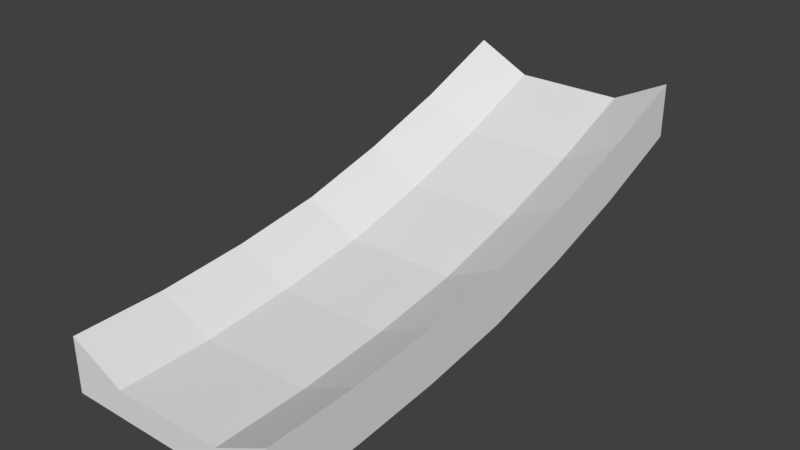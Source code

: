 # Source: TileRamp2.blend  (saved by Blender 2.78.0; exported with 4.5.12 LTS)
import bpy
from mathutils import Matrix  # noqa: F401  (used for matrix-valued properties, if any)

bpy.ops.wm.read_factory_settings(use_empty=True)
scene = bpy.context.scene
scene.name = 'Scene'

# ---- collections
col_collection_1 = bpy.data.collections.new('Collection 1'); scene.collection.children.link(col_collection_1)

# ---- world
world_world = bpy.data.worlds.new('World'); scene.world = world_world
world_world.color = (0.05088, 0.05088, 0.05088)
world_world.use_sun_shadow = False
world_world.sun_shadow_jitter_overblur = 0.0
world_world.cycles.sampling_method = 'MANUAL'

# ---- meshes
me_cube_001 = bpy.data.meshes.new('Cube.001')
me_cube_001.from_pydata([(-10.0, -25.0, -5.0), (-10.0, -25.0, -4.768e-07), (-10.0, 25.0, 5.0), (-10.0, 25.0, 10.0), (10.0, -25.0, -5.0), (10.0, -25.0, -4.768e-07), (10.0, 25.0, 5.0), (10.0, 25.0, 10.0), (5.0, 25.0, 5.0), (-5.0, 25.0, 5.0), (-5.0, 25.0, 7.5), (5.0, 25.0, 7.5), (-5.0, -25.0, -5.0), (5.0, -25.0, -5.0), (5.0, -25.0, -2.5), (-5.0, -25.0, -2.5), (-10.0, 16.67, 1.692), (-10.0, 8.333, -0.9596), (-10.0, 0.0, -3.037), (-10.0, -8.333, -4.211), (-10.0, -16.67, -4.893), (-10.0, -16.67, 0.1073), (-10.0, -8.333, 0.7892), (-10.0, 0.0, 1.963), (-10.0, 8.333, 4.04), (-10.0, 16.67, 6.692), (10.0, -16.67, -4.893), (10.0, -8.333, -4.211), (10.0, 0.0, -3.037), (10.0, 8.333, -0.9596), (10.0, 16.67, 1.692), (10.0, 16.67, 6.692), (10.0, 8.333, 4.04), (10.0, 0.0, 1.963), (10.0, -8.333, 0.7892), (10.0, -16.67, 0.1073), (5.0, 16.67, 4.192), (5.0, 8.333, 1.54), (5.0, 0.0, -0.5366), (5.0, -8.333, -1.711), (5.0, -16.67, -2.393), (-5.0, 16.67, 4.192), (-5.0, 8.333, 1.54), (-5.0, 0.0, -0.5366), (-5.0, -8.333, -1.711), (-5.0, -16.67, -2.393), (-5.0, 16.67, 1.692), (-5.0, 8.333, -0.9596), (-5.0, 0.0, -3.037), (-5.0, -8.333, -4.211), (-5.0, -16.67, -4.893), (5.0, 16.67, 1.692), (5.0, 8.333, -0.9596), (5.0, 0.0, -3.037), (5.0, -8.333, -4.211), (5.0, -16.67, -4.893)], [], [(16, 25, 3, 2), (8, 11, 7, 6), (26, 35, 5, 4), (12, 15, 1, 0), (55, 26, 4, 13), (45, 21, 1, 15), (35, 40, 14, 5), (40, 45, 15, 14), (20, 50, 12, 0), (50, 55, 13, 12), (4, 5, 14, 13), (13, 14, 15, 12), (2, 3, 10, 9), (9, 10, 11, 8), (9, 8, 51, 46), (46, 51, 52, 47), (47, 52, 53, 48), (48, 53, 54, 49), (49, 54, 55, 50), (2, 9, 46, 16), (16, 46, 47, 17), (17, 47, 48, 18), (18, 48, 49, 19), (19, 49, 50, 20), (11, 10, 41, 36), (36, 41, 42, 37), (37, 42, 43, 38), (38, 43, 44, 39), (39, 44, 45, 40), (7, 11, 36, 31), (31, 36, 37, 32), (32, 37, 38, 33), (33, 38, 39, 34), (34, 39, 40, 35), (10, 3, 25, 41), (41, 25, 24, 42), (42, 24, 23, 43), (43, 23, 22, 44), (44, 22, 21, 45), (8, 6, 30, 51), (51, 30, 29, 52), (52, 29, 28, 53), (53, 28, 27, 54), (54, 27, 26, 55), (6, 7, 31, 30), (30, 31, 32, 29), (29, 32, 33, 28), (28, 33, 34, 27), (27, 34, 35, 26), (0, 1, 21, 20), (20, 21, 22, 19), (19, 22, 23, 18), (18, 23, 24, 17), (17, 24, 25, 16)])
me_cube_001.use_remesh_preserve_volume = False
me_cube_001.use_remesh_preserve_attributes = False
me_cube_001.use_mirror_x = True
me_cube_001.update()

# ---- objects
ob_cube = bpy.data.objects.new('Cube', me_cube_001)

# ---- transforms, parenting, visibility, modifiers, constraints
ob_cube.location = (0.0, 0.0, 0.0)
ob_cube.lineart.crease_threshold = 0.0
ob_cube.use_mesh_mirror_x = True

# ---- collection membership
col_collection_1.objects.link(ob_cube)

# ---- scene / render settings (as saved in the file)
scene.frame_start = 1; scene.frame_end = 250; scene.frame_set(1)
scene.render.engine = 'BLENDER_EEVEE_NEXT'
scene.render.resolution_percentage = 50
scene.render.dither_intensity = 0.0
scene.cycles.use_denoising = False
scene.cycles.samples = 128
scene.cycles.sampling_pattern = 'TABULATED_SOBOL'
scene.cycles.light_sampling_threshold = 0.0
scene.cycles.use_adaptive_sampling = False
scene.cycles.use_light_tree = False
scene.cycles.blur_glossy = 0.0
scene.cycles.sample_clamp_indirect = 0.0
scene.view_settings.view_transform = 'Standard'
bpy.context.view_layer.update()

# ---- added for rendering (the .blend has no active camera and no usable light): camera, sun
cam_auto = bpy.data.cameras.new('AutoCamera')
cam_auto.lens = 50.0
cam_auto.sensor_width = 36.0
cam_auto.clip_end = 1000.0
ob_auto_camera = bpy.data.objects.new('AutoCamera', cam_auto)
scene.collection.objects.link(ob_auto_camera)
ob_auto_camera.location = (51.7216, -62.066, 43.8773)
ob_auto_camera.rotation_euler = (1.09748, -7.21219e-08, 0.694738)
scene.camera = ob_auto_camera
light_auto_sun = bpy.data.lights.new('AutoSun', 'SUN')
light_auto_sun.energy = 3.0
light_auto_sun.angle = 0.0523599
ob_auto_sun = bpy.data.objects.new('AutoSun', light_auto_sun)
scene.collection.objects.link(ob_auto_sun)
ob_auto_sun.rotation_euler = (0.872665, 0.174533, 0.523599)
bpy.context.view_layer.update()
